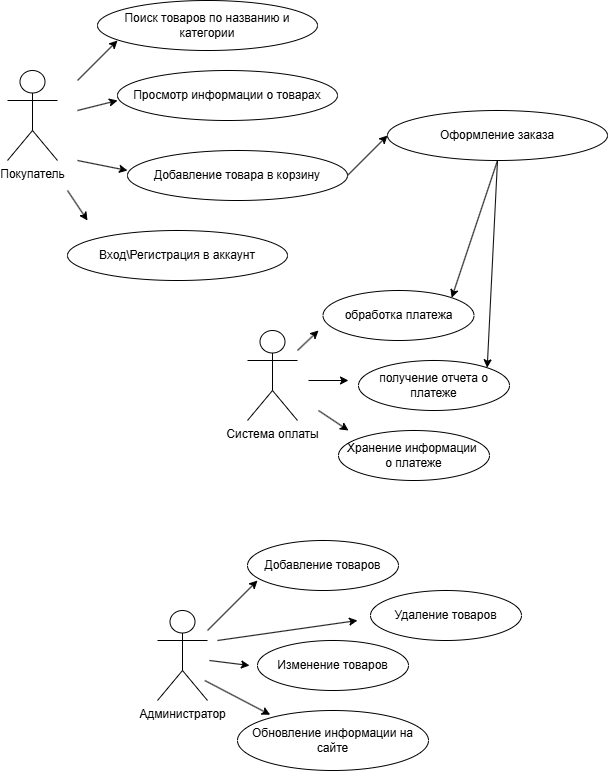

The diagram above was exported from draw.io. Its source (the exported page's mxGraphModel, read from the mxfile embedded in the PNG):
<mxGraphModel dx="2625" dy="1393" grid="1" gridSize="10" guides="1" tooltips="1" connect="1" arrows="1" fold="1" page="1" pageScale="1" pageWidth="827" pageHeight="1169" math="0" shadow="0">
  <root>
    <mxCell id="0" />
    <mxCell id="1" parent="0" />
    <mxCell id="Y986j0ZKFym8XYjKGbwe-1" value="Покупатель" style="shape=umlActor;verticalLabelPosition=bottom;verticalAlign=top;html=1;outlineConnect=0;" vertex="1" parent="1">
      <mxGeometry x="50" y="170" width="50" height="90" as="geometry" />
    </mxCell>
    <mxCell id="Y986j0ZKFym8XYjKGbwe-3" value="Поиск товаров по названию и категории" style="ellipse;whiteSpace=wrap;html=1;" vertex="1" parent="1">
      <mxGeometry x="140" y="100" width="220" height="50" as="geometry" />
    </mxCell>
    <mxCell id="Y986j0ZKFym8XYjKGbwe-4" value="Просмотр информации о товарах" style="ellipse;whiteSpace=wrap;html=1;" vertex="1" parent="1">
      <mxGeometry x="160" y="170" width="220" height="50" as="geometry" />
    </mxCell>
    <mxCell id="Y986j0ZKFym8XYjKGbwe-14" style="rounded=0;orthogonalLoop=1;jettySize=auto;html=1;exitX=1;exitY=0.5;exitDx=0;exitDy=0;entryX=0;entryY=0.5;entryDx=0;entryDy=0;" edge="1" parent="1" source="Y986j0ZKFym8XYjKGbwe-5" target="Y986j0ZKFym8XYjKGbwe-13">
      <mxGeometry relative="1" as="geometry" />
    </mxCell>
    <mxCell id="Y986j0ZKFym8XYjKGbwe-5" value="Добавление товара в корзину" style="ellipse;whiteSpace=wrap;html=1;" vertex="1" parent="1">
      <mxGeometry x="170" y="250" width="220" height="50" as="geometry" />
    </mxCell>
    <mxCell id="Y986j0ZKFym8XYjKGbwe-6" value="Вход\Регистрация в аккаунт" style="ellipse;whiteSpace=wrap;html=1;" vertex="1" parent="1">
      <mxGeometry x="110" y="330" width="220" height="50" as="geometry" />
    </mxCell>
    <mxCell id="Y986j0ZKFym8XYjKGbwe-8" value="" style="endArrow=classic;html=1;rounded=0;" edge="1" parent="1">
      <mxGeometry width="50" height="50" relative="1" as="geometry">
        <mxPoint x="120" y="180" as="sourcePoint" />
        <mxPoint x="160" y="140" as="targetPoint" />
      </mxGeometry>
    </mxCell>
    <mxCell id="Y986j0ZKFym8XYjKGbwe-9" value="" style="endArrow=classic;html=1;rounded=0;" edge="1" parent="1">
      <mxGeometry width="50" height="50" relative="1" as="geometry">
        <mxPoint x="110" y="290" as="sourcePoint" />
        <mxPoint x="130" y="320" as="targetPoint" />
      </mxGeometry>
    </mxCell>
    <mxCell id="Y986j0ZKFym8XYjKGbwe-10" value="" style="endArrow=classic;html=1;rounded=0;" edge="1" parent="1">
      <mxGeometry width="50" height="50" relative="1" as="geometry">
        <mxPoint x="120" y="260" as="sourcePoint" />
        <mxPoint x="170" y="270" as="targetPoint" />
      </mxGeometry>
    </mxCell>
    <mxCell id="Y986j0ZKFym8XYjKGbwe-11" value="" style="endArrow=classic;html=1;rounded=0;entryX=0;entryY=0.6;entryDx=0;entryDy=0;entryPerimeter=0;" edge="1" parent="1" target="Y986j0ZKFym8XYjKGbwe-4">
      <mxGeometry width="50" height="50" relative="1" as="geometry">
        <mxPoint x="120" y="210" as="sourcePoint" />
        <mxPoint x="150" y="230" as="targetPoint" />
      </mxGeometry>
    </mxCell>
    <mxCell id="Y986j0ZKFym8XYjKGbwe-12" value="Система оплаты" style="shape=umlActor;verticalLabelPosition=bottom;verticalAlign=top;html=1;outlineConnect=0;" vertex="1" parent="1">
      <mxGeometry x="290" y="430" width="50" height="90" as="geometry" />
    </mxCell>
    <mxCell id="Y986j0ZKFym8XYjKGbwe-21" style="rounded=0;orthogonalLoop=1;jettySize=auto;html=1;exitX=0.5;exitY=1;exitDx=0;exitDy=0;entryX=1;entryY=0;entryDx=0;entryDy=0;" edge="1" parent="1" source="Y986j0ZKFym8XYjKGbwe-13" target="Y986j0ZKFym8XYjKGbwe-15">
      <mxGeometry relative="1" as="geometry" />
    </mxCell>
    <mxCell id="Y986j0ZKFym8XYjKGbwe-22" style="rounded=0;orthogonalLoop=1;jettySize=auto;html=1;exitX=0.5;exitY=1;exitDx=0;exitDy=0;entryX=1;entryY=0;entryDx=0;entryDy=0;" edge="1" parent="1" source="Y986j0ZKFym8XYjKGbwe-13" target="Y986j0ZKFym8XYjKGbwe-16">
      <mxGeometry relative="1" as="geometry" />
    </mxCell>
    <mxCell id="Y986j0ZKFym8XYjKGbwe-13" value="Оформление заказа" style="ellipse;whiteSpace=wrap;html=1;" vertex="1" parent="1">
      <mxGeometry x="430" y="210" width="220" height="50" as="geometry" />
    </mxCell>
    <mxCell id="Y986j0ZKFym8XYjKGbwe-15" value="обработка платежа" style="ellipse;whiteSpace=wrap;html=1;" vertex="1" parent="1">
      <mxGeometry x="365.5" y="390" width="151" height="50" as="geometry" />
    </mxCell>
    <mxCell id="Y986j0ZKFym8XYjKGbwe-16" value="получение отчета о платеже" style="ellipse;whiteSpace=wrap;html=1;" vertex="1" parent="1">
      <mxGeometry x="401" y="460" width="151" height="50" as="geometry" />
    </mxCell>
    <mxCell id="Y986j0ZKFym8XYjKGbwe-17" value="Хранение информации&amp;nbsp;&lt;div&gt;о платеже&lt;/div&gt;" style="ellipse;whiteSpace=wrap;html=1;" vertex="1" parent="1">
      <mxGeometry x="381" y="530" width="151" height="50" as="geometry" />
    </mxCell>
    <mxCell id="Y986j0ZKFym8XYjKGbwe-18" value="" style="endArrow=classic;html=1;rounded=0;" edge="1" parent="1">
      <mxGeometry width="50" height="50" relative="1" as="geometry">
        <mxPoint x="340" y="450" as="sourcePoint" />
        <mxPoint x="361" y="430" as="targetPoint" />
      </mxGeometry>
    </mxCell>
    <mxCell id="Y986j0ZKFym8XYjKGbwe-19" value="" style="endArrow=classic;html=1;rounded=0;" edge="1" parent="1">
      <mxGeometry width="50" height="50" relative="1" as="geometry">
        <mxPoint x="351" y="480" as="sourcePoint" />
        <mxPoint x="391" y="480" as="targetPoint" />
      </mxGeometry>
    </mxCell>
    <mxCell id="Y986j0ZKFym8XYjKGbwe-20" value="" style="endArrow=classic;html=1;rounded=0;" edge="1" parent="1">
      <mxGeometry width="50" height="50" relative="1" as="geometry">
        <mxPoint x="361" y="510" as="sourcePoint" />
        <mxPoint x="391" y="530" as="targetPoint" />
      </mxGeometry>
    </mxCell>
    <mxCell id="Y986j0ZKFym8XYjKGbwe-23" value="Администратор" style="shape=umlActor;verticalLabelPosition=bottom;verticalAlign=top;html=1;outlineConnect=0;" vertex="1" parent="1">
      <mxGeometry x="200" y="710" width="50" height="90" as="geometry" />
    </mxCell>
    <mxCell id="Y986j0ZKFym8XYjKGbwe-24" value="Добавление товаров" style="ellipse;whiteSpace=wrap;html=1;" vertex="1" parent="1">
      <mxGeometry x="290" y="640" width="151" height="50" as="geometry" />
    </mxCell>
    <mxCell id="Y986j0ZKFym8XYjKGbwe-25" value="Изменение товаров" style="ellipse;whiteSpace=wrap;html=1;" vertex="1" parent="1">
      <mxGeometry x="300" y="740" width="151" height="50" as="geometry" />
    </mxCell>
    <mxCell id="Y986j0ZKFym8XYjKGbwe-26" value="Удаление товаров" style="ellipse;whiteSpace=wrap;html=1;" vertex="1" parent="1">
      <mxGeometry x="413" y="690" width="151" height="50" as="geometry" />
    </mxCell>
    <mxCell id="Y986j0ZKFym8XYjKGbwe-27" value="Обновление информации на сайте" style="ellipse;whiteSpace=wrap;html=1;" vertex="1" parent="1">
      <mxGeometry x="280" y="810" width="191" height="60" as="geometry" />
    </mxCell>
    <mxCell id="Y986j0ZKFym8XYjKGbwe-28" value="" style="endArrow=classic;html=1;rounded=0;" edge="1" parent="1">
      <mxGeometry width="50" height="50" relative="1" as="geometry">
        <mxPoint x="250" y="730" as="sourcePoint" />
        <mxPoint x="300" y="680" as="targetPoint" />
      </mxGeometry>
    </mxCell>
    <mxCell id="Y986j0ZKFym8XYjKGbwe-29" value="" style="endArrow=classic;html=1;rounded=0;" edge="1" parent="1">
      <mxGeometry width="50" height="50" relative="1" as="geometry">
        <mxPoint x="260" y="740" as="sourcePoint" />
        <mxPoint x="400" y="720" as="targetPoint" />
      </mxGeometry>
    </mxCell>
    <mxCell id="Y986j0ZKFym8XYjKGbwe-30" value="" style="endArrow=classic;html=1;rounded=0;entryX=0;entryY=0.5;entryDx=0;entryDy=0;" edge="1" parent="1">
      <mxGeometry width="50" height="50" relative="1" as="geometry">
        <mxPoint x="252" y="760" as="sourcePoint" />
        <mxPoint x="292" y="765" as="targetPoint" />
      </mxGeometry>
    </mxCell>
    <mxCell id="Y986j0ZKFym8XYjKGbwe-31" value="" style="endArrow=classic;html=1;rounded=0;" edge="1" parent="1">
      <mxGeometry width="50" height="50" relative="1" as="geometry">
        <mxPoint x="247.27" y="780" as="sourcePoint" />
        <mxPoint x="312.7348433434144" y="814.2565427552927" as="targetPoint" />
      </mxGeometry>
    </mxCell>
  </root>
</mxGraphModel>